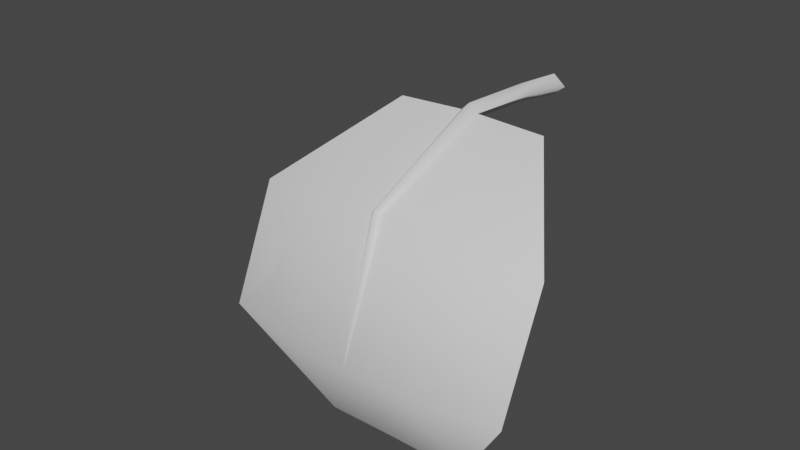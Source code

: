 # Source: FE_flatleaf_03_02-3.blend  (saved by Blender 3.0.42; exported with 4.5.12 LTS)
import bpy
from mathutils import Matrix  # noqa: F401  (used for matrix-valued properties, if any)

bpy.ops.wm.read_factory_settings(use_empty=True)
scene = bpy.context.scene
scene.name = 'Scene'

# ---- collections
col_collection = bpy.data.collections.new('Collection'); scene.collection.children.link(col_collection)

# ---- materials (node trees are filled in below, after node groups)
mat_material_001 = bpy.data.materials.new('Material.001')
mat_material_001.use_transparent_shadow = False

# ---- material node trees
mat_material_001.use_nodes = True; mat_material_001.node_tree.nodes.clear()
_N = mat_material_001.node_tree.nodes; _L = mat_material_001.node_tree.links
n0 = _N.new('ShaderNodeBsdfPrincipled'); n0.name = 'Principled BSDF'; n0.location = (10, 300)
n0.distribution = 'GGX'
n0.subsurface_method = 'RANDOM_WALK_SKIN'
n0.inputs[3].default_value = 1.45
n0.inputs[27].default_value = (0.0, 0.0, 0.0, 1.0)
n0.inputs[28].default_value = 1.0
n1 = _N.new('ShaderNodeOutputMaterial'); n1.name = 'Material Output'; n1.location = (300, 300)
_L.new(n0.outputs[0], n1.inputs[0])
n1.is_active_output = True

# ---- world
world_world = bpy.data.worlds.new('World'); scene.world = world_world
world_world.use_nodes = True; world_world.node_tree.nodes.clear()
_N = world_world.node_tree.nodes; _L = world_world.node_tree.links
n0 = _N.new('ShaderNodeOutputWorld'); n0.name = 'World Output'; n0.location = (300, 300)
n1 = _N.new('ShaderNodeBackground'); n1.name = 'Background'; n1.location = (10, 300)
n1.inputs[0].default_value = (0.05088, 0.05088, 0.05088, 1.0)
_L.new(n1.outputs[0], n0.inputs[0])
n0.is_active_output = True
world_world.color = (0.05088, 0.05088, 0.05088)
world_world.use_sun_shadow = False
world_world.sun_shadow_jitter_overblur = 0.0

# ---- meshes
me_0x0774410d_gmdl = bpy.data.meshes.new('0x0774410D.gmdl')
me_0x0774410d_gmdl.from_pydata([(-0.4018, -0.6091, 0.0509), (-0.4013, -1.235, -0.2477), (-0.7921, -1.159, -0.3185), (-0.04964, -0.5982, 0.0633), (0.006087, -1.248, -0.2355), (2.662e-06, -0.5907, 0.01732), (0.04474, -0.5981, 0.06331), (0.4203, -0.6113, 0.05424), (0.4208, -1.238, -0.2444), (0.8118, -1.167, -0.3101), (-0.401, -1.501, -0.9082), (-0.7918, -1.416, -0.9131), (0.00422, -1.497, -0.9086), (0.4211, -1.505, -0.9074), (0.8121, -1.427, -0.9114), (-0.4005, -1.16, -1.509), (0.001873, -1.159, -1.505), (0.4216, -1.161, -1.509), (-0.4005, -1.16, -1.509), (-0.401, -1.513, -0.9072), (-0.7918, -1.416, -0.9131), (0.001873, -1.159, -1.505), (0.004226, -1.519, -0.9073), (0.4216, -1.161, -1.509), (0.4211, -1.516, -0.9068), (0.004226, -1.519, -0.9073), (0.001873, -1.159, -1.505), (0.8121, -1.427, -0.9114), (-0.4013, -1.244, -0.2398), (-0.7921, -1.159, -0.3185), (-0.03451, -1.264, -0.2198), (0.004226, -1.519, -0.9073), (0.0003112, -1.292, -0.1954), (-0.03451, -1.264, -0.2198), (0.02928, -1.264, -0.2197), (0.4208, -1.246, -0.2369), (0.02928, -1.264, -0.2197), (0.8118, -1.167, -0.3101), (-0.4018, -0.6091, 0.0509), (-0.04964, -0.5982, 0.0633), (7.808e-06, -0.6054, 0.1093), (-0.04964, -0.5982, 0.0633), (0.04474, -0.5981, 0.06331), (0.4203, -0.6113, 0.05424), (0.04474, -0.5981, 0.06331), (-0.0005397, -0.1688, 0.08443), (-0.05713, -0.1629, 0.03733), (-0.0005398, -0.1688, -0.009823), (0.05429, -0.172, 0.03732), (-0.0737, 0.1272, -0.001626), (0.0001585, 0.1275, -0.05796), (0.0001585, 0.1275, -0.05796), (0.0692, 0.1274, -0.001641), (0.0001586, 0.1275, 0.05465), (0.0001586, 0.1275, 0.05465)], [], [(0, 1, 2), (1, 0, 4), (3, 4, 0), (5, 4, 3), (6, 4, 5), (8, 4, 7), (7, 4, 6), (7, 9, 8), (2, 1, 11), (1, 10, 11), (12, 10, 4), (4, 10, 1), (13, 12, 8), (8, 12, 4), (9, 14, 8), (14, 13, 8), (10, 15, 11), (12, 16, 10), (16, 15, 10), (17, 16, 13), (13, 16, 12), (14, 17, 13), (18, 19, 20), (21, 22, 18), (22, 19, 18), (24, 25, 23), (23, 25, 26), (27, 24, 23), (28, 29, 19), (19, 29, 20), (22, 30, 19), (30, 28, 19), (31, 32, 33), (31, 34, 32), (25, 24, 36), (24, 35, 36), (37, 35, 27), (35, 24, 27), (28, 38, 29), (30, 39, 28), (39, 38, 28), (40, 41, 32), (32, 41, 33), (40, 32, 42), (34, 42, 32), (36, 35, 44), (35, 43, 44), (43, 35, 37), (46, 41, 45), (41, 40, 45), (46, 47, 3), (5, 3, 47), (40, 42, 45), (42, 48, 45), (5, 47, 6), (6, 47, 48), (47, 46, 50), (46, 49, 50), (52, 48, 51), (48, 47, 51), (45, 53, 46), (53, 49, 46), (52, 54, 48), (48, 54, 45)])
me_0x0774410d_gmdl.polygons.foreach_set('use_smooth', [True] * 64)
_uv = me_0x0774410d_gmdl.uv_layers.new(name='UVMap')
_uv.uv.foreach_set('vector', [0.3083, 0.1496, 0.3083, 0.4288, 0.1446, 0.4288, 0.3083, 0.4288, 0.3083, 0.1496, 0.4932, 0.4289, 0.4781, 0.1497, 0.4932, 0.4289, 0.3083, 0.1496, 0.4993, 0.1496, 0.4932, 0.4289, 0.4781, 0.1497, 0.5142, 0.1496, 0.4932, 0.4289, 0.4993, 0.1496, 0.6753, 0.4288, 0.4932, 0.4289, 0.6753, 0.1496, 0.6753, 0.1496, 0.4932, 0.4289, 0.5142, 0.1496, 0.6753, 0.1496, 0.839, 0.4288, 0.6753, 0.4288, 0.1446, 0.4288, 0.3083, 0.4288, 0.1446, 0.7081, 0.3083, 0.4288, 0.3083, 0.7081, 0.1446, 0.7081, 0.4913, 0.708, 0.3083, 0.7081, 0.4932, 0.4289, 0.4932, 0.4289, 0.3083, 0.7081, 0.3083, 0.4288, 0.6753, 0.7081, 0.4913, 0.708, 0.6753, 0.4288, 0.6753, 0.4288, 0.4913, 0.708, 0.4932, 0.4289, 0.839, 0.4288, 0.839, 0.7081, 0.6753, 0.4288, 0.839, 0.7081, 0.6753, 0.7081, 0.6753, 0.4288, 0.3083, 0.7081, 0.3083, 0.9873, 0.1446, 0.7081, 0.4913, 0.708, 0.4995, 0.9872, 0.3083, 0.7081, 0.4995, 0.9872, 0.3083, 0.9873, 0.3083, 0.7081, 0.6753, 0.9873, 0.4995, 0.9872, 0.6753, 0.7081, 0.6753, 0.7081, 0.4995, 0.9872, 0.4913, 0.708, 0.839, 0.7081, 0.6753, 0.9873, 0.6753, 0.7081, 0.3083, 0.9873, 0.3083, 0.7081, 0.1446, 0.7081, 0.4995, 0.9872, 0.4913, 0.708, 0.3083, 0.9873, 0.4913, 0.708, 0.3083, 0.7081, 0.3083, 0.9873, 0.6753, 0.7081, 0.4913, 0.708, 0.6753, 0.9873, 0.6753, 0.9873, 0.4913, 0.708, 0.4995, 0.9872, 0.839, 0.7081, 0.6753, 0.7081, 0.6753, 0.9873, 0.3083, 0.4288, 0.1446, 0.4288, 0.3083, 0.7081, 0.3083, 0.7081, 0.1446, 0.4288, 0.1446, 0.7081, 0.4913, 0.708, 0.4805, 0.4288, 0.3083, 0.7081, 0.4805, 0.4288, 0.3083, 0.4288, 0.3083, 0.7081, 0.4913, 0.708, 0.4915, 0.429, 0.4805, 0.4288, 0.4913, 0.708, 0.5005, 0.4288, 0.4915, 0.429, 0.4913, 0.708, 0.6753, 0.7081, 0.5005, 0.4288, 0.6753, 0.7081, 0.6753, 0.4288, 0.5005, 0.4288, 0.839, 0.4288, 0.6753, 0.4288, 0.839, 0.7081, 0.6753, 0.4288, 0.6753, 0.7081, 0.839, 0.7081, 0.3083, 0.4288, 0.3083, 0.1496, 0.1446, 0.4288, 0.4805, 0.4288, 0.4781, 0.1497, 0.3083, 0.4288, 0.4781, 0.1497, 0.3083, 0.1496, 0.3083, 0.4288, 0.4993, 0.1496, 0.4781, 0.1497, 0.4915, 0.429, 0.4915, 0.429, 0.4781, 0.1497, 0.4805, 0.4288, 0.4993, 0.1496, 0.4915, 0.429, 0.5142, 0.1496, 0.5005, 0.4288, 0.5142, 0.1496, 0.4915, 0.429, 0.5005, 0.4288, 0.6753, 0.4288, 0.5142, 0.1496, 0.6753, 0.4288, 0.6753, 0.1496, 0.5142, 0.1496, 0.6753, 0.1496, 0.6753, 0.4288, 0.839, 0.4288, 0.4868, 0.1068, 0.4781, 0.1497, 0.499, 0.1067, 0.4781, 0.1497, 0.4993, 0.1496, 0.499, 0.1067, 0.4868, 0.1068, 0.499, 0.1067, 0.4781, 0.1497, 0.4993, 0.1496, 0.4781, 0.1497, 0.499, 0.1067, 0.4993, 0.1496, 0.5142, 0.1496, 0.499, 0.1067, 0.5142, 0.1496, 0.5053, 0.1068, 0.499, 0.1067, 0.4993, 0.1496, 0.499, 0.1067, 0.5142, 0.1496, 0.5142, 0.1496, 0.499, 0.1067, 0.5053, 0.1068, 0.499, 0.1067, 0.4868, 0.1068, 0.4992, 0.01525, 0.4868, 0.1068, 0.4864, 0.01538, 0.4992, 0.01525, 0.5041, 0.01531, 0.5053, 0.1068, 0.4992, 0.01525, 0.5053, 0.1068, 0.499, 0.1067, 0.4992, 0.01525, 0.499, 0.1067, 0.4992, 0.01525, 0.4868, 0.1068, 0.4992, 0.01525, 0.4864, 0.01538, 0.4868, 0.1068, 0.5041, 0.01531, 0.4992, 0.01525, 0.5053, 0.1068, 0.5053, 0.1068, 0.4992, 0.01525, 0.499, 0.1067])
me_0x0774410d_gmdl.materials.append(mat_material_001)
me_0x0774410d_gmdl.use_remesh_fix_poles = True
me_0x0774410d_gmdl.use_remesh_preserve_attributes = False
me_0x0774410d_gmdl.update()
arm_armature_002 = bpy.data.armatures.new('Armature.002')  # bones are not reproduced

# ---- objects
ob_0x0774410d_1_454990_0x0 = bpy.data.objects.new('0x0774410D 1,454990 0x0', me_0x0774410d_gmdl)
ob_armature_001 = bpy.data.objects.new('Armature.001', arm_armature_002)

# ---- transforms, parenting, visibility, modifiers, constraints
ob_0x0774410d_1_454990_0x0.parent = ob_armature_001
ob_0x0774410d_1_454990_0x0.location = (0.0, 0.0, 0.0)
_vg = ob_0x0774410d_1_454990_0x0.vertex_groups.new(name='Bone')
for _i, _w in zip([3, 4, 5, 6, 30, 32, 33, 34, 36, 39, 40, 41, 42, 44, 45, 46, 47, 48, 49, 50, 51, 52, 53, 54], [0.0, 0.0, 1.55e-06, 0.0, 0.0, 0.0, 0.0, 0.0, 0.0, 0.0, 0.0, 0.0, 0.0, 0.0, 1.0, 1.0, 1.0, 1.0, 1.0, 1.0, 1.0, 1.0, 1.0, 1.0]): _vg.add([_i], _w, 'REPLACE')
_vg = ob_0x0774410d_1_454990_0x0.vertex_groups.new(name='Bone.001')
for _i, _w in zip([0, 1, 2, 3, 5, 6, 7, 8, 9, 28, 29, 35, 37, 38, 39, 40, 41, 42, 43, 44], [0.9, 0.0475, 0.1005, 1.0, 1.0, 1.0, 0.9, 0.04749, 0.08517, 0.0475, 0.1006, 0.0475, 0.08501, 0.9, 1.0, 1.0, 1.0, 1.0, 0.9, 1.0]): _vg.add([_i], _w, 'REPLACE')
_vg = ob_0x0774410d_1_454990_0x0.vertex_groups.new(name='Bone.002')
for _i, _w in zip([0, 1, 2, 4, 7, 8, 9, 10, 11, 13, 14, 19, 20, 24, 27, 28, 29, 30, 32, 33, 34, 35, 36, 37, 38, 43], [0.1, 0.9025, 0.7495, 1.0, 0.1, 0.9025, 0.7648, 0.03321, 0.1, 0.0332, 0.0999, 0.03321, 0.1, 0.03325, 0.09992, 0.9025, 0.7494, 1.0, 1.0, 1.0, 1.0, 0.9025, 1.0, 0.765, 0.1, 0.1]): _vg.add([_i], _w, 'REPLACE')
_vg = ob_0x0774410d_1_454990_0x0.vertex_groups.new(name='Bone.003')
for _i, _w in zip([1, 2, 8, 9, 10, 11, 12, 13, 14, 15, 17, 18, 19, 20, 22, 23, 24, 25, 27, 28, 29, 31, 35, 37], [0.05, 0.15, 0.05, 0.15, 0.9, 0.7027, 1.0, 0.9, 0.7044, 0.1, 0.1, 0.1, 0.9, 0.7024, 1.0, 0.1, 0.9, 1.0, 0.7044, 0.04999, 0.15, 1.0, 0.05, 0.1499]): _vg.add([_i], _w, 'REPLACE')
_vg = ob_0x0774410d_1_454990_0x0.vertex_groups.new(name='Bone.004')
for _i, _w in zip([10, 11, 12, 13, 14, 15, 16, 17, 18, 19, 20, 21, 22, 23, 24, 25, 26, 27, 31], [0.06679, 0.1973, 0.0, 0.0668, 0.1957, 0.9, 1.0, 0.9, 0.9, 0.06679, 0.1976, 1.0, 5.186e-06, 0.9, 0.06675, 5.186e-06, 1.0, 0.1957, 5.186e-06]): _vg.add([_i], _w, 'REPLACE')
_m = ob_0x0774410d_1_454990_0x0.modifiers.new('Armature', 'ARMATURE')
_m.object = ob_armature_001
ob_armature_001.location = (0.0, 0.0, 0.0)

# ---- collection membership
col_collection.objects.link(ob_0x0774410d_1_454990_0x0)
col_collection.objects.link(ob_armature_001)

# ---- scene / render settings (as saved in the file)
scene.frame_start = 1; scene.frame_end = 250; scene.frame_set(10)
scene.render.engine = 'BLENDER_EEVEE_NEXT'
scene.cycles.sampling_pattern = 'TABULATED_SOBOL'
scene.cycles.use_light_tree = False
scene.view_settings.view_transform = 'Filmic'
bpy.context.view_layer.update()

# ---- added for rendering (the .blend has no active camera and no usable light): camera, sun
cam_auto = bpy.data.cameras.new('AutoCamera')
cam_auto.lens = 50.0
cam_auto.sensor_width = 36.0
cam_auto.clip_end = 1000.0
ob_auto_camera = bpy.data.objects.new('AutoCamera', cam_auto)
scene.collection.objects.link(ob_auto_camera)
ob_auto_camera.location = (2.87609, -4.56253, 1.96719)
ob_auto_camera.rotation_euler = (1.09748, -7.21219e-08, 0.694738)
scene.camera = ob_auto_camera
light_auto_sun = bpy.data.lights.new('AutoSun', 'SUN')
light_auto_sun.energy = 3.0
light_auto_sun.angle = 0.0523599
ob_auto_sun = bpy.data.objects.new('AutoSun', light_auto_sun)
scene.collection.objects.link(ob_auto_sun)
ob_auto_sun.rotation_euler = (0.872665, 0.174533, 0.523599)
bpy.context.view_layer.update()
